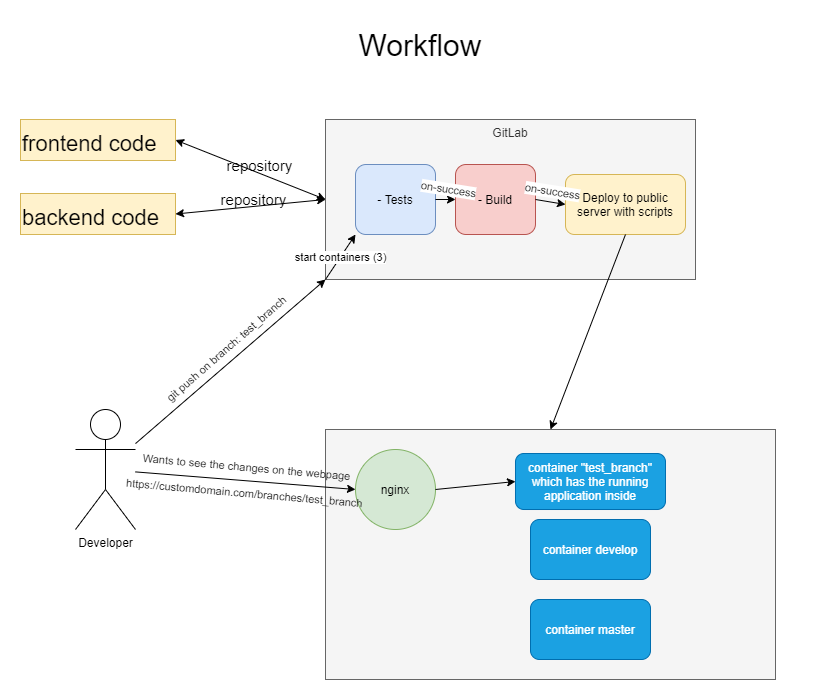

The diagram above was exported from draw.io. Its source (the exported page's mxGraphModel, read from the mxfile embedded in the PNG):
<mxGraphModel dx="1038" dy="531" grid="1" gridSize="10" guides="1" tooltips="1" connect="1" arrows="1" fold="1" page="1" pageScale="1" pageWidth="1169" pageHeight="827" math="0" shadow="0">
  <root>
    <mxCell id="0" />
    <mxCell id="1" parent="0" />
    <mxCell id="K2RUS8C2jz-ghKIdPF3B-2" value="Developer&lt;br&gt;" style="shape=umlActor;verticalLabelPosition=bottom;verticalAlign=top;html=1;outlineConnect=0;" parent="1" vertex="1">
      <mxGeometry x="240" y="459" width="60" height="120" as="geometry" />
    </mxCell>
    <mxCell id="K2RUS8C2jz-ghKIdPF3B-5" value="GitLab" style="rounded=0;whiteSpace=wrap;html=1;verticalAlign=top;fillColor=#f5f5f5;strokeColor=#666666;fontColor=#333333;" parent="1" vertex="1">
      <mxGeometry x="490" y="169" width="370" height="160" as="geometry" />
    </mxCell>
    <mxCell id="K2RUS8C2jz-ghKIdPF3B-6" value="" style="endArrow=classic;html=1;entryX=0;entryY=1;entryDx=0;entryDy=0;" parent="1" source="K2RUS8C2jz-ghKIdPF3B-2" target="K2RUS8C2jz-ghKIdPF3B-5" edge="1">
      <mxGeometry width="50" height="50" relative="1" as="geometry">
        <mxPoint x="700" y="469" as="sourcePoint" />
        <mxPoint x="490" y="339" as="targetPoint" />
      </mxGeometry>
    </mxCell>
    <mxCell id="K2RUS8C2jz-ghKIdPF3B-7" value="git push on branch: test_branch" style="edgeLabel;html=1;align=center;verticalAlign=middle;resizable=0;points=[];rotation=-41;" parent="K2RUS8C2jz-ghKIdPF3B-6" vertex="1" connectable="0">
      <mxGeometry x="-0.4078" y="-1" relative="1" as="geometry">
        <mxPoint x="33.34" y="-46.480000000000004" as="offset" />
      </mxGeometry>
    </mxCell>
    <mxCell id="K2RUS8C2jz-ghKIdPF3B-8" value="- Build" style="rounded=1;whiteSpace=wrap;html=1;fillColor=#f8cecc;strokeColor=#b85450;" parent="1" vertex="1">
      <mxGeometry x="620" y="214" width="80" height="70" as="geometry" />
    </mxCell>
    <mxCell id="K2RUS8C2jz-ghKIdPF3B-9" value="Deploy to public server with scripts" style="rounded=1;whiteSpace=wrap;html=1;fillColor=#fff2cc;strokeColor=#d6b656;" parent="1" vertex="1">
      <mxGeometry x="730" y="224" width="120" height="60" as="geometry" />
    </mxCell>
    <mxCell id="K2RUS8C2jz-ghKIdPF3B-10" value="start containers (3)" style="endArrow=classic;html=1;entryX=0;entryY=1;entryDx=0;entryDy=0;exitX=0;exitY=1;exitDx=0;exitDy=0;" parent="1" source="K2RUS8C2jz-ghKIdPF3B-5" target="K2RUS8C2jz-ghKIdPF3B-26" edge="1">
      <mxGeometry width="50" height="50" relative="1" as="geometry">
        <mxPoint x="550" y="379" as="sourcePoint" />
        <mxPoint x="410" y="269" as="targetPoint" />
      </mxGeometry>
    </mxCell>
    <mxCell id="K2RUS8C2jz-ghKIdPF3B-11" value="" style="endArrow=classic;html=1;exitX=1;exitY=0.5;exitDx=0;exitDy=0;entryX=0;entryY=0.5;entryDx=0;entryDy=0;" parent="1" source="K2RUS8C2jz-ghKIdPF3B-8" target="K2RUS8C2jz-ghKIdPF3B-9" edge="1">
      <mxGeometry width="50" height="50" relative="1" as="geometry">
        <mxPoint x="660" y="419" as="sourcePoint" />
        <mxPoint x="710" y="369" as="targetPoint" />
      </mxGeometry>
    </mxCell>
    <mxCell id="K2RUS8C2jz-ghKIdPF3B-12" value="on-success" style="edgeLabel;html=1;align=center;verticalAlign=middle;resizable=0;points=[];rotation=9;" parent="K2RUS8C2jz-ghKIdPF3B-11" vertex="1" connectable="0">
      <mxGeometry x="-0.2836" y="-1" relative="1" as="geometry">
        <mxPoint x="5.61" y="-11.41" as="offset" />
      </mxGeometry>
    </mxCell>
    <mxCell id="K2RUS8C2jz-ghKIdPF3B-13" value="" style="rounded=0;whiteSpace=wrap;html=1;fillColor=#f5f5f5;strokeColor=#666666;fontColor=#333333;" parent="1" vertex="1">
      <mxGeometry x="490" y="479" width="450" height="250" as="geometry" />
    </mxCell>
    <mxCell id="K2RUS8C2jz-ghKIdPF3B-14" value="nginx" style="ellipse;whiteSpace=wrap;html=1;aspect=fixed;fillColor=#d5e8d4;strokeColor=#82b366;" parent="1" vertex="1">
      <mxGeometry x="520" y="499" width="80" height="80" as="geometry" />
    </mxCell>
    <mxCell id="K2RUS8C2jz-ghKIdPF3B-15" value="" style="endArrow=classic;html=1;exitX=0.5;exitY=1;exitDx=0;exitDy=0;entryX=0.5;entryY=0;entryDx=0;entryDy=0;" parent="1" source="K2RUS8C2jz-ghKIdPF3B-9" target="K2RUS8C2jz-ghKIdPF3B-13" edge="1">
      <mxGeometry width="50" height="50" relative="1" as="geometry">
        <mxPoint x="700" y="489" as="sourcePoint" />
        <mxPoint x="750" y="439" as="targetPoint" />
      </mxGeometry>
    </mxCell>
    <mxCell id="K2RUS8C2jz-ghKIdPF3B-16" value="" style="endArrow=classic;html=1;entryX=0;entryY=0.5;entryDx=0;entryDy=0;" parent="1" source="K2RUS8C2jz-ghKIdPF3B-2" target="K2RUS8C2jz-ghKIdPF3B-14" edge="1">
      <mxGeometry width="50" height="50" relative="1" as="geometry">
        <mxPoint x="700" y="489" as="sourcePoint" />
        <mxPoint x="750" y="439" as="targetPoint" />
      </mxGeometry>
    </mxCell>
    <mxCell id="K2RUS8C2jz-ghKIdPF3B-17" value="Wants to see the changes on the webpage&lt;br&gt;&lt;br&gt;https://customdomain.com/branches/test_branch" style="edgeLabel;html=1;align=center;verticalAlign=middle;resizable=0;points=[];rotation=5;labelBackgroundColor=none;" parent="K2RUS8C2jz-ghKIdPF3B-16" vertex="1" connectable="0">
      <mxGeometry x="-0.2466" y="2" relative="1" as="geometry">
        <mxPoint x="27.1" y="2.9699999999999998" as="offset" />
      </mxGeometry>
    </mxCell>
    <mxCell id="K2RUS8C2jz-ghKIdPF3B-18" value="container &quot;test_branch&quot;&lt;br&gt;which has the running application inside" style="rounded=1;whiteSpace=wrap;html=1;fillColor=#1ba1e2;strokeColor=#006EAF;fontColor=#ffffff;" parent="1" vertex="1">
      <mxGeometry x="680" y="503" width="150" height="56" as="geometry" />
    </mxCell>
    <mxCell id="K2RUS8C2jz-ghKIdPF3B-19" value="" style="endArrow=classic;html=1;exitX=1;exitY=0.5;exitDx=0;exitDy=0;entryX=0;entryY=0.5;entryDx=0;entryDy=0;" parent="1" source="K2RUS8C2jz-ghKIdPF3B-14" target="K2RUS8C2jz-ghKIdPF3B-18" edge="1">
      <mxGeometry width="50" height="50" relative="1" as="geometry">
        <mxPoint x="610" y="689" as="sourcePoint" />
        <mxPoint x="660" y="639" as="targetPoint" />
      </mxGeometry>
    </mxCell>
    <mxCell id="K2RUS8C2jz-ghKIdPF3B-20" value="container develop" style="rounded=1;whiteSpace=wrap;html=1;fillColor=#1ba1e2;strokeColor=#006EAF;fontColor=#ffffff;" parent="1" vertex="1">
      <mxGeometry x="695" y="569" width="120" height="60" as="geometry" />
    </mxCell>
    <mxCell id="K2RUS8C2jz-ghKIdPF3B-21" value="container master" style="rounded=1;whiteSpace=wrap;html=1;fillColor=#1ba1e2;strokeColor=#006EAF;fontColor=#ffffff;" parent="1" vertex="1">
      <mxGeometry x="695" y="649" width="120" height="60" as="geometry" />
    </mxCell>
    <mxCell id="K2RUS8C2jz-ghKIdPF3B-22" value="Workflow" style="text;html=1;strokeColor=none;fillColor=none;align=center;verticalAlign=middle;whiteSpace=wrap;rounded=0;labelBackgroundColor=none;fontSize=30;" parent="1" vertex="1">
      <mxGeometry x="210" y="70" width="750" height="50" as="geometry" />
    </mxCell>
    <mxCell id="K2RUS8C2jz-ghKIdPF3B-23" value="&lt;span style=&quot;font-size: 22px&quot;&gt;frontend code&lt;/span&gt;" style="rounded=0;whiteSpace=wrap;html=1;labelBackgroundColor=none;fontSize=30;align=left;fillColor=#fff2cc;strokeColor=#d6b656;" parent="1" vertex="1">
      <mxGeometry x="185" y="169" width="155" height="41" as="geometry" />
    </mxCell>
    <mxCell id="K2RUS8C2jz-ghKIdPF3B-25" value="&lt;font style=&quot;font-size: 15px ; line-height: 100%&quot;&gt;repository&lt;br&gt;&lt;/font&gt;" style="endArrow=classic;startArrow=classic;html=1;strokeColor=#000000;fontSize=30;align=center;exitX=1;exitY=0.5;exitDx=0;exitDy=0;entryX=0;entryY=0.5;entryDx=0;entryDy=0;spacing=1;verticalAlign=middle;labelBackgroundColor=none;" parent="1" source="K2RUS8C2jz-ghKIdPF3B-23" target="K2RUS8C2jz-ghKIdPF3B-5" edge="1">
      <mxGeometry x="0.0643" y="12" width="50" height="50" relative="1" as="geometry">
        <mxPoint x="670" y="380" as="sourcePoint" />
        <mxPoint x="490" y="250" as="targetPoint" />
        <mxPoint as="offset" />
      </mxGeometry>
    </mxCell>
    <mxCell id="K2RUS8C2jz-ghKIdPF3B-26" value="- Tests" style="rounded=1;whiteSpace=wrap;html=1;fillColor=#dae8fc;strokeColor=#6c8ebf;" parent="1" vertex="1">
      <mxGeometry x="520" y="214" width="80" height="70" as="geometry" />
    </mxCell>
    <mxCell id="K2RUS8C2jz-ghKIdPF3B-27" value="" style="endArrow=classic;html=1;exitX=1;exitY=0.5;exitDx=0;exitDy=0;entryX=0;entryY=0.5;entryDx=0;entryDy=0;" parent="1" source="K2RUS8C2jz-ghKIdPF3B-26" target="K2RUS8C2jz-ghKIdPF3B-8" edge="1">
      <mxGeometry width="50" height="50" relative="1" as="geometry">
        <mxPoint x="710" y="259" as="sourcePoint" />
        <mxPoint x="740" y="264" as="targetPoint" />
      </mxGeometry>
    </mxCell>
    <mxCell id="K2RUS8C2jz-ghKIdPF3B-28" value="on-success" style="edgeLabel;html=1;align=center;verticalAlign=middle;resizable=0;points=[];rotation=9;" parent="K2RUS8C2jz-ghKIdPF3B-27" vertex="1" connectable="0">
      <mxGeometry x="-0.2836" y="-1" relative="1" as="geometry">
        <mxPoint x="5.61" y="-11.41" as="offset" />
      </mxGeometry>
    </mxCell>
    <mxCell id="QcRCntzccXlTV0z1o4MA-1" value="&lt;span style=&quot;font-size: 22px&quot;&gt;backend code&lt;/span&gt;" style="rounded=0;whiteSpace=wrap;html=1;labelBackgroundColor=none;fontSize=30;align=left;fillColor=#fff2cc;strokeColor=#d6b656;" vertex="1" parent="1">
      <mxGeometry x="185" y="243" width="155" height="41" as="geometry" />
    </mxCell>
    <mxCell id="QcRCntzccXlTV0z1o4MA-2" value="&lt;font style=&quot;font-size: 15px ; line-height: 100%&quot;&gt;repository&lt;br&gt;&lt;/font&gt;" style="endArrow=classic;startArrow=classic;html=1;strokeColor=#000000;fontSize=30;align=center;exitX=1;exitY=0.5;exitDx=0;exitDy=0;entryX=0;entryY=0.5;entryDx=0;entryDy=0;spacing=1;verticalAlign=middle;labelBackgroundColor=none;" edge="1" parent="1" source="QcRCntzccXlTV0z1o4MA-1" target="K2RUS8C2jz-ghKIdPF3B-5">
      <mxGeometry x="0.0643" y="12" width="50" height="50" relative="1" as="geometry">
        <mxPoint x="340" y="233.75" as="sourcePoint" />
        <mxPoint x="490" y="293.25" as="targetPoint" />
        <mxPoint as="offset" />
      </mxGeometry>
    </mxCell>
  </root>
</mxGraphModel>